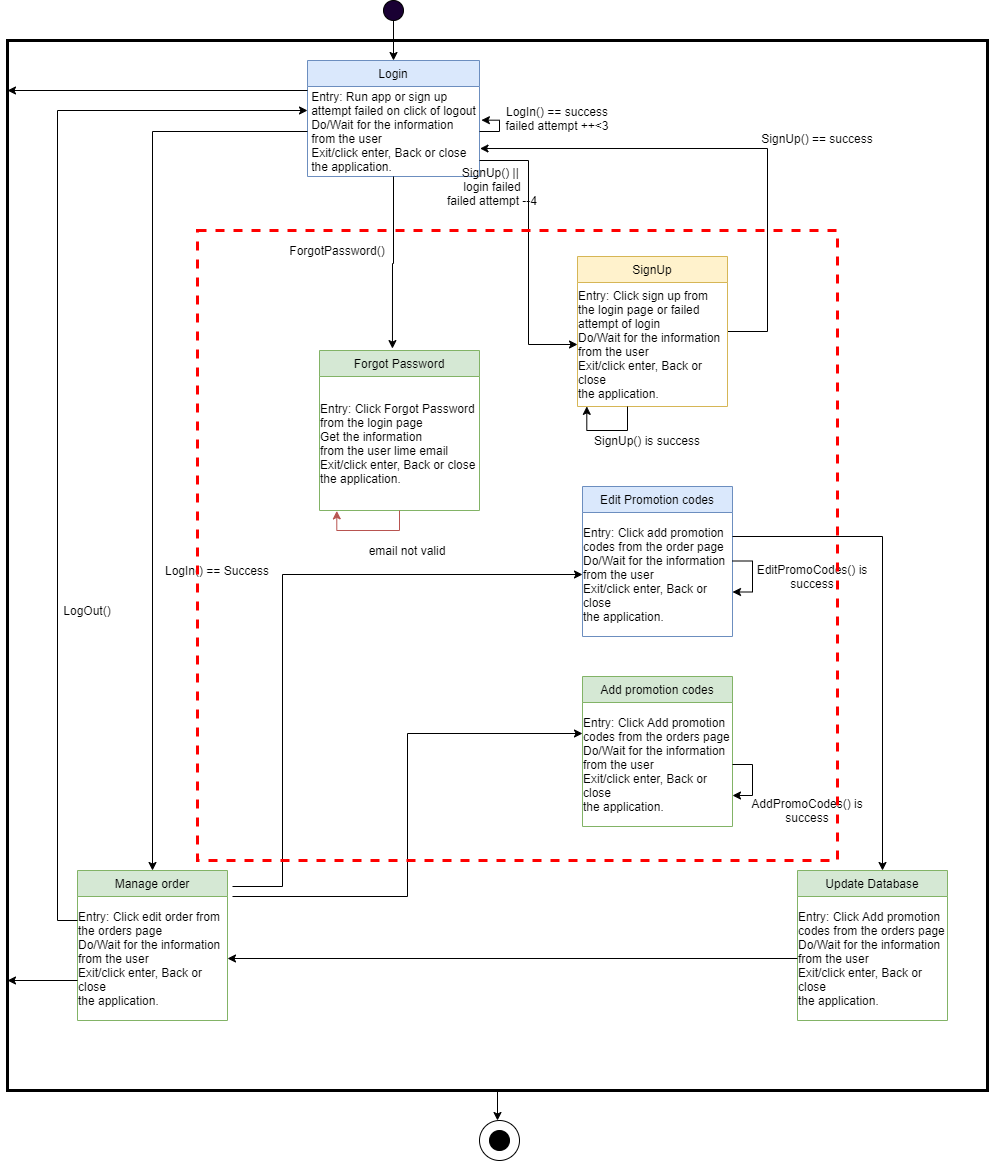

The diagram above was exported from draw.io. Its source (the exported page's mxGraphModel, read from the mxfile embedded in the PNG):
<mxGraphModel dx="2128" dy="523" grid="1" gridSize="10" guides="1" tooltips="1" connect="1" arrows="1" fold="1" page="1" pageScale="1" pageWidth="850" pageHeight="1100" math="0" shadow="0">
  <root>
    <mxCell id="0" />
    <mxCell id="1" parent="0" />
    <mxCell id="GBIwpdd8_ez1u2AuYaRY-57" value="" style="rounded=0;whiteSpace=wrap;html=1;strokeWidth=3;fillColor=none;" parent="1" vertex="1">
      <mxGeometry y="60" width="980" height="1050" as="geometry" />
    </mxCell>
    <mxCell id="GBIwpdd8_ez1u2AuYaRY-2" value="Login" style="swimlane;fontStyle=0;childLayout=stackLayout;horizontal=1;startSize=26;fillColor=#dae8fc;horizontalStack=0;resizeParent=1;resizeParentMax=0;resizeLast=0;collapsible=1;marginBottom=0;strokeColor=#6c8ebf;" parent="1" vertex="1">
      <mxGeometry x="300" y="80" width="172" height="116" as="geometry" />
    </mxCell>
    <mxCell id="GBIwpdd8_ez1u2AuYaRY-3" value="&lt;div style=&quot;text-align: left&quot;&gt;&lt;div&gt;Entry: Run app or sign up&lt;/div&gt;&lt;div&gt;attempt failed on&amp;nbsp;&lt;span&gt;click of logout&lt;/span&gt;&lt;/div&gt;&lt;div&gt;Do/Wait for the information&amp;nbsp;&lt;/div&gt;&lt;div&gt;from the user&lt;/div&gt;&lt;div&gt;Exit/click enter, Back or close&lt;/div&gt;&lt;div&gt;the application.&lt;/div&gt;&lt;/div&gt;" style="text;html=1;align=center;verticalAlign=middle;resizable=0;points=[];autosize=1;strokeColor=none;" parent="GBIwpdd8_ez1u2AuYaRY-2" vertex="1">
      <mxGeometry y="26" width="172" height="90" as="geometry" />
    </mxCell>
    <mxCell id="GBIwpdd8_ez1u2AuYaRY-38" style="edgeStyle=orthogonalEdgeStyle;rounded=0;orthogonalLoop=1;jettySize=auto;html=1;entryX=1.011;entryY=0.374;entryDx=0;entryDy=0;entryPerimeter=0;" parent="GBIwpdd8_ez1u2AuYaRY-2" source="GBIwpdd8_ez1u2AuYaRY-3" target="GBIwpdd8_ez1u2AuYaRY-3" edge="1">
      <mxGeometry relative="1" as="geometry">
        <mxPoint x="180" y="60" as="targetPoint" />
        <Array as="points">
          <mxPoint x="192" y="71" />
          <mxPoint x="192" y="60" />
        </Array>
      </mxGeometry>
    </mxCell>
    <mxCell id="GBIwpdd8_ez1u2AuYaRY-25" style="edgeStyle=orthogonalEdgeStyle;rounded=0;orthogonalLoop=1;jettySize=auto;html=1;entryX=1.003;entryY=0.689;entryDx=0;entryDy=0;entryPerimeter=0;" parent="1" source="GBIwpdd8_ez1u2AuYaRY-4" target="GBIwpdd8_ez1u2AuYaRY-3" edge="1">
      <mxGeometry relative="1" as="geometry">
        <mxPoint x="472" y="200.0000000000001" as="targetPoint" />
        <Array as="points">
          <mxPoint x="760" y="351" />
          <mxPoint x="760" y="168" />
        </Array>
      </mxGeometry>
    </mxCell>
    <mxCell id="GBIwpdd8_ez1u2AuYaRY-4" value="SignUp" style="swimlane;fontStyle=0;childLayout=stackLayout;horizontal=1;startSize=26;fillColor=#fff2cc;horizontalStack=0;resizeParent=1;resizeParentMax=0;resizeLast=0;collapsible=1;marginBottom=0;strokeColor=#d6b656;" parent="1" vertex="1">
      <mxGeometry x="570" y="276" width="150" height="150" as="geometry" />
    </mxCell>
    <mxCell id="GBIwpdd8_ez1u2AuYaRY-5" value="&lt;div style=&quot;text-align: left&quot;&gt;Entry: Click sign up from the login page or failed attempt of login&lt;/div&gt;&lt;div style=&quot;text-align: left&quot;&gt;Do/Wait for the information&amp;nbsp;&lt;/div&gt;&lt;div style=&quot;text-align: left&quot;&gt;from the user&lt;/div&gt;&lt;div style=&quot;text-align: left&quot;&gt;Exit/click enter, Back or close&lt;/div&gt;&lt;div style=&quot;text-align: left&quot;&gt;the application.&lt;/div&gt;" style="text;html=1;strokeColor=none;fillColor=none;align=center;verticalAlign=middle;whiteSpace=wrap;rounded=0;" parent="GBIwpdd8_ez1u2AuYaRY-4" vertex="1">
      <mxGeometry y="26" width="150" height="124" as="geometry" />
    </mxCell>
    <mxCell id="GBIwpdd8_ez1u2AuYaRY-27" style="edgeStyle=orthogonalEdgeStyle;rounded=0;orthogonalLoop=1;jettySize=auto;html=1;entryX=0.062;entryY=0.999;entryDx=0;entryDy=0;entryPerimeter=0;" parent="GBIwpdd8_ez1u2AuYaRY-4" source="GBIwpdd8_ez1u2AuYaRY-5" target="GBIwpdd8_ez1u2AuYaRY-5" edge="1">
      <mxGeometry relative="1" as="geometry">
        <mxPoint x="10" y="164" as="targetPoint" />
        <Array as="points">
          <mxPoint x="50" y="174" />
          <mxPoint x="9" y="174" />
        </Array>
      </mxGeometry>
    </mxCell>
    <mxCell id="GBIwpdd8_ez1u2AuYaRY-7" value="Forgot Password" style="swimlane;fontStyle=0;childLayout=stackLayout;horizontal=1;startSize=26;fillColor=#d5e8d4;horizontalStack=0;resizeParent=1;resizeParentMax=0;resizeLast=0;collapsible=1;marginBottom=0;strokeColor=#82b366;" parent="1" vertex="1">
      <mxGeometry x="312" y="370" width="160" height="160" as="geometry" />
    </mxCell>
    <mxCell id="GBIwpdd8_ez1u2AuYaRY-8" value="&lt;div style=&quot;text-align: left&quot;&gt;Entry: Click Forgot Password from the login page&lt;/div&gt;&lt;div style=&quot;text-align: left&quot;&gt;Get the information&amp;nbsp;&lt;/div&gt;&lt;div style=&quot;text-align: left&quot;&gt;from the user lime email&lt;/div&gt;&lt;div style=&quot;text-align: left&quot;&gt;Exit/click enter, Back or close&lt;/div&gt;&lt;div style=&quot;text-align: left&quot;&gt;the application.&lt;/div&gt;" style="text;html=1;strokeColor=none;fillColor=none;align=center;verticalAlign=middle;whiteSpace=wrap;rounded=0;" parent="GBIwpdd8_ez1u2AuYaRY-7" vertex="1">
      <mxGeometry y="26" width="160" height="134" as="geometry" />
    </mxCell>
    <mxCell id="GBIwpdd8_ez1u2AuYaRY-40" style="edgeStyle=orthogonalEdgeStyle;rounded=0;orthogonalLoop=1;jettySize=auto;html=1;entryX=0.108;entryY=1.003;entryDx=0;entryDy=0;entryPerimeter=0;fillColor=#f8cecc;strokeColor=#b85450;" parent="GBIwpdd8_ez1u2AuYaRY-7" source="GBIwpdd8_ez1u2AuYaRY-8" target="GBIwpdd8_ez1u2AuYaRY-8" edge="1">
      <mxGeometry relative="1" as="geometry">
        <mxPoint x="18" y="170" as="targetPoint" />
        <Array as="points">
          <mxPoint x="80" y="180" />
          <mxPoint x="17" y="180" />
        </Array>
      </mxGeometry>
    </mxCell>
    <mxCell id="GBIwpdd8_ez1u2AuYaRY-11" value="Edit Promotion codes" style="swimlane;fontStyle=0;childLayout=stackLayout;horizontal=1;startSize=26;fillColor=#dae8fc;horizontalStack=0;resizeParent=1;resizeParentMax=0;resizeLast=0;collapsible=1;marginBottom=0;strokeColor=#6c8ebf;" parent="1" vertex="1">
      <mxGeometry x="575" y="506" width="150" height="150" as="geometry" />
    </mxCell>
    <mxCell id="GBIwpdd8_ez1u2AuYaRY-12" value="&lt;div style=&quot;text-align: left&quot;&gt;Entry: Click add promotion codes from the order page&lt;/div&gt;&lt;div style=&quot;text-align: left&quot;&gt;Do/Wait for the information&amp;nbsp;&lt;/div&gt;&lt;div style=&quot;text-align: left&quot;&gt;from the user&lt;/div&gt;&lt;div style=&quot;text-align: left&quot;&gt;Exit/click enter, Back or close&lt;/div&gt;&lt;div style=&quot;text-align: left&quot;&gt;the application.&lt;/div&gt;" style="text;html=1;strokeColor=none;fillColor=none;align=center;verticalAlign=middle;whiteSpace=wrap;rounded=0;" parent="GBIwpdd8_ez1u2AuYaRY-11" vertex="1">
      <mxGeometry y="26" width="150" height="124" as="geometry" />
    </mxCell>
    <mxCell id="GBIwpdd8_ez1u2AuYaRY-17" value="Add promotion codes" style="swimlane;fontStyle=0;childLayout=stackLayout;horizontal=1;startSize=26;fillColor=#d5e8d4;horizontalStack=0;resizeParent=1;resizeParentMax=0;resizeLast=0;collapsible=1;marginBottom=0;strokeColor=#82b366;" parent="1" vertex="1">
      <mxGeometry x="575" y="696" width="150" height="150" as="geometry" />
    </mxCell>
    <mxCell id="GBIwpdd8_ez1u2AuYaRY-18" value="&lt;div style=&quot;text-align: left&quot;&gt;Entry: Click Add promotion codes from the orders page&lt;/div&gt;&lt;div style=&quot;text-align: left&quot;&gt;Do/Wait for the information&amp;nbsp;&lt;/div&gt;&lt;div style=&quot;text-align: left&quot;&gt;from the user&lt;/div&gt;&lt;div style=&quot;text-align: left&quot;&gt;Exit/click enter, Back or close&lt;/div&gt;&lt;div style=&quot;text-align: left&quot;&gt;the application.&lt;/div&gt;" style="text;html=1;strokeColor=none;fillColor=none;align=center;verticalAlign=middle;whiteSpace=wrap;rounded=0;" parent="GBIwpdd8_ez1u2AuYaRY-17" vertex="1">
      <mxGeometry y="26" width="150" height="124" as="geometry" />
    </mxCell>
    <mxCell id="GBIwpdd8_ez1u2AuYaRY-51" style="edgeStyle=orthogonalEdgeStyle;rounded=0;orthogonalLoop=1;jettySize=auto;html=1;entryX=1;entryY=0.75;entryDx=0;entryDy=0;exitX=1;exitY=0.5;exitDx=0;exitDy=0;" parent="GBIwpdd8_ez1u2AuYaRY-17" source="GBIwpdd8_ez1u2AuYaRY-18" target="GBIwpdd8_ez1u2AuYaRY-18" edge="1">
      <mxGeometry relative="1" as="geometry">
        <Array as="points">
          <mxPoint x="170" y="88" />
          <mxPoint x="170" y="119" />
        </Array>
      </mxGeometry>
    </mxCell>
    <mxCell id="GBIwpdd8_ez1u2AuYaRY-21" value="Manage order" style="swimlane;fontStyle=0;childLayout=stackLayout;horizontal=1;startSize=26;fillColor=#d5e8d4;horizontalStack=0;resizeParent=1;resizeParentMax=0;resizeLast=0;collapsible=1;marginBottom=0;strokeColor=#82b366;" parent="1" vertex="1">
      <mxGeometry x="70" y="890" width="150" height="150" as="geometry" />
    </mxCell>
    <mxCell id="GBIwpdd8_ez1u2AuYaRY-22" value="&lt;div style=&quot;text-align: left&quot;&gt;Entry: Click edit order from the orders page&lt;/div&gt;&lt;div style=&quot;text-align: left&quot;&gt;Do/Wait for the information&amp;nbsp;&lt;/div&gt;&lt;div style=&quot;text-align: left&quot;&gt;from the user&lt;/div&gt;&lt;div style=&quot;text-align: left&quot;&gt;Exit/click enter, Back or close&lt;/div&gt;&lt;div style=&quot;text-align: left&quot;&gt;the application.&lt;/div&gt;" style="text;html=1;strokeColor=none;fillColor=none;align=center;verticalAlign=middle;whiteSpace=wrap;rounded=0;" parent="GBIwpdd8_ez1u2AuYaRY-21" vertex="1">
      <mxGeometry y="26" width="150" height="124" as="geometry" />
    </mxCell>
    <mxCell id="GBIwpdd8_ez1u2AuYaRY-23" value="Update Database" style="swimlane;fontStyle=0;childLayout=stackLayout;horizontal=1;startSize=26;fillColor=#d5e8d4;horizontalStack=0;resizeParent=1;resizeParentMax=0;resizeLast=0;collapsible=1;marginBottom=0;strokeColor=#82b366;" parent="1" vertex="1">
      <mxGeometry x="790" y="890" width="150" height="150" as="geometry" />
    </mxCell>
    <mxCell id="GBIwpdd8_ez1u2AuYaRY-24" value="&lt;div style=&quot;text-align: left&quot;&gt;Entry: Click Add promotion codes from the orders page&lt;/div&gt;&lt;div style=&quot;text-align: left&quot;&gt;Do/Wait for the information&amp;nbsp;&lt;/div&gt;&lt;div style=&quot;text-align: left&quot;&gt;from the user&lt;/div&gt;&lt;div style=&quot;text-align: left&quot;&gt;Exit/click enter, Back or close&lt;/div&gt;&lt;div style=&quot;text-align: left&quot;&gt;the application.&lt;/div&gt;" style="text;html=1;strokeColor=none;fillColor=none;align=center;verticalAlign=middle;whiteSpace=wrap;rounded=0;" parent="GBIwpdd8_ez1u2AuYaRY-23" vertex="1">
      <mxGeometry y="26" width="150" height="124" as="geometry" />
    </mxCell>
    <mxCell id="GBIwpdd8_ez1u2AuYaRY-28" style="edgeStyle=orthogonalEdgeStyle;rounded=0;orthogonalLoop=1;jettySize=auto;html=1;entryX=0;entryY=0.5;entryDx=0;entryDy=0;" parent="1" target="GBIwpdd8_ez1u2AuYaRY-5" edge="1">
      <mxGeometry relative="1" as="geometry">
        <mxPoint x="472" y="180" as="sourcePoint" />
        <Array as="points">
          <mxPoint x="472" y="180" />
          <mxPoint x="521" y="180" />
          <mxPoint x="521" y="364" />
        </Array>
      </mxGeometry>
    </mxCell>
    <mxCell id="GBIwpdd8_ez1u2AuYaRY-29" value="SignUp() == success" style="text;html=1;strokeColor=none;fillColor=none;align=center;verticalAlign=middle;whiteSpace=wrap;rounded=0;" parent="1" vertex="1">
      <mxGeometry x="750" y="148" width="120" height="20" as="geometry" />
    </mxCell>
    <mxCell id="GBIwpdd8_ez1u2AuYaRY-30" value="SignUp() is success" style="text;html=1;strokeColor=none;fillColor=none;align=center;verticalAlign=middle;whiteSpace=wrap;rounded=0;" parent="1" vertex="1">
      <mxGeometry x="580" y="450" width="120" height="20" as="geometry" />
    </mxCell>
    <mxCell id="GBIwpdd8_ez1u2AuYaRY-31" value="SignUp() || &lt;br&gt;login failed&lt;br&gt;failed attempt --4" style="text;html=1;strokeColor=none;fillColor=none;align=center;verticalAlign=middle;whiteSpace=wrap;rounded=0;" parent="1" vertex="1">
      <mxGeometry x="425" y="196" width="120" height="20" as="geometry" />
    </mxCell>
    <mxCell id="GBIwpdd8_ez1u2AuYaRY-33" style="edgeStyle=orthogonalEdgeStyle;rounded=0;orthogonalLoop=1;jettySize=auto;html=1;entryX=0.456;entryY=-0.012;entryDx=0;entryDy=0;entryPerimeter=0;" parent="1" source="GBIwpdd8_ez1u2AuYaRY-3" target="GBIwpdd8_ez1u2AuYaRY-7" edge="1">
      <mxGeometry relative="1" as="geometry" />
    </mxCell>
    <mxCell id="GBIwpdd8_ez1u2AuYaRY-34" style="edgeStyle=orthogonalEdgeStyle;rounded=0;orthogonalLoop=1;jettySize=auto;html=1;" parent="1" source="GBIwpdd8_ez1u2AuYaRY-3" target="GBIwpdd8_ez1u2AuYaRY-21" edge="1">
      <mxGeometry relative="1" as="geometry" />
    </mxCell>
    <mxCell id="GBIwpdd8_ez1u2AuYaRY-36" style="edgeStyle=orthogonalEdgeStyle;rounded=0;orthogonalLoop=1;jettySize=auto;html=1;" parent="1" source="GBIwpdd8_ez1u2AuYaRY-22" edge="1">
      <mxGeometry relative="1" as="geometry">
        <mxPoint x="300" y="130" as="targetPoint" />
        <Array as="points">
          <mxPoint x="50" y="940" />
          <mxPoint x="50" y="130" />
        </Array>
      </mxGeometry>
    </mxCell>
    <mxCell id="GBIwpdd8_ez1u2AuYaRY-37" style="edgeStyle=orthogonalEdgeStyle;rounded=0;orthogonalLoop=1;jettySize=auto;html=1;" parent="1" source="GBIwpdd8_ez1u2AuYaRY-3" edge="1">
      <mxGeometry relative="1" as="geometry">
        <mxPoint y="110" as="targetPoint" />
        <Array as="points">
          <mxPoint y="110" />
        </Array>
      </mxGeometry>
    </mxCell>
    <mxCell id="GBIwpdd8_ez1u2AuYaRY-39" value="LogIn() == success&lt;br&gt;failed attempt ++&amp;lt;3" style="text;html=1;strokeColor=none;fillColor=none;align=center;verticalAlign=middle;whiteSpace=wrap;rounded=0;" parent="1" vertex="1">
      <mxGeometry x="490" y="128" width="120" height="20" as="geometry" />
    </mxCell>
    <mxCell id="GBIwpdd8_ez1u2AuYaRY-41" value="email not valid" style="text;html=1;strokeColor=none;fillColor=none;align=center;verticalAlign=middle;whiteSpace=wrap;rounded=0;" parent="1" vertex="1">
      <mxGeometry x="340" y="560" width="120" height="20" as="geometry" />
    </mxCell>
    <mxCell id="GBIwpdd8_ez1u2AuYaRY-42" value="LogIn() == Success" style="text;html=1;strokeColor=none;fillColor=none;align=center;verticalAlign=middle;whiteSpace=wrap;rounded=0;" parent="1" vertex="1">
      <mxGeometry x="150" y="580" width="120" height="20" as="geometry" />
    </mxCell>
    <mxCell id="GBIwpdd8_ez1u2AuYaRY-43" value="LogOut()" style="text;html=1;strokeColor=none;fillColor=none;align=center;verticalAlign=middle;whiteSpace=wrap;rounded=0;" parent="1" vertex="1">
      <mxGeometry x="20" y="620" width="120" height="20" as="geometry" />
    </mxCell>
    <mxCell id="GBIwpdd8_ez1u2AuYaRY-44" value="ForgotPassword()" style="text;html=1;strokeColor=none;fillColor=none;align=center;verticalAlign=middle;whiteSpace=wrap;rounded=0;" parent="1" vertex="1">
      <mxGeometry x="270" y="260" width="120" height="20" as="geometry" />
    </mxCell>
    <mxCell id="GBIwpdd8_ez1u2AuYaRY-45" style="edgeStyle=orthogonalEdgeStyle;rounded=0;orthogonalLoop=1;jettySize=auto;html=1;entryX=0;entryY=0.5;entryDx=0;entryDy=0;" parent="1" target="GBIwpdd8_ez1u2AuYaRY-12" edge="1">
      <mxGeometry relative="1" as="geometry">
        <mxPoint x="225" y="906.0000000000002" as="sourcePoint" />
        <Array as="points">
          <mxPoint x="275" y="906" />
          <mxPoint x="275" y="594" />
        </Array>
      </mxGeometry>
    </mxCell>
    <mxCell id="GBIwpdd8_ez1u2AuYaRY-46" style="edgeStyle=orthogonalEdgeStyle;rounded=0;orthogonalLoop=1;jettySize=auto;html=1;entryX=0;entryY=0.25;entryDx=0;entryDy=0;" parent="1" target="GBIwpdd8_ez1u2AuYaRY-18" edge="1">
      <mxGeometry relative="1" as="geometry">
        <mxPoint x="225" y="916.0000000000002" as="sourcePoint" />
        <Array as="points">
          <mxPoint x="400" y="916" />
          <mxPoint x="400" y="753" />
        </Array>
      </mxGeometry>
    </mxCell>
    <mxCell id="GBIwpdd8_ez1u2AuYaRY-47" style="edgeStyle=orthogonalEdgeStyle;rounded=0;orthogonalLoop=1;jettySize=auto;html=1;exitX=0;exitY=0.5;exitDx=0;exitDy=0;" parent="1" source="GBIwpdd8_ez1u2AuYaRY-24" target="GBIwpdd8_ez1u2AuYaRY-22" edge="1">
      <mxGeometry relative="1" as="geometry" />
    </mxCell>
    <mxCell id="GBIwpdd8_ez1u2AuYaRY-49" style="edgeStyle=orthogonalEdgeStyle;rounded=0;orthogonalLoop=1;jettySize=auto;html=1;" parent="1" source="GBIwpdd8_ez1u2AuYaRY-22" edge="1">
      <mxGeometry relative="1" as="geometry">
        <mxPoint y="1000" as="targetPoint" />
        <Array as="points">
          <mxPoint y="1000" />
        </Array>
      </mxGeometry>
    </mxCell>
    <mxCell id="GBIwpdd8_ez1u2AuYaRY-52" value="AddPromoCodes() is success" style="text;html=1;strokeColor=none;fillColor=none;align=center;verticalAlign=middle;whiteSpace=wrap;rounded=0;" parent="1" vertex="1">
      <mxGeometry x="740" y="820" width="120" height="20" as="geometry" />
    </mxCell>
    <mxCell id="GBIwpdd8_ez1u2AuYaRY-53" value="EditPromoCodes() is success" style="text;html=1;strokeColor=none;fillColor=none;align=center;verticalAlign=middle;whiteSpace=wrap;rounded=0;" parent="1" vertex="1">
      <mxGeometry x="745" y="586" width="120" height="20" as="geometry" />
    </mxCell>
    <mxCell id="GBIwpdd8_ez1u2AuYaRY-54" style="edgeStyle=orthogonalEdgeStyle;rounded=0;orthogonalLoop=1;jettySize=auto;html=1;entryX=1;entryY=0.75;entryDx=0;entryDy=0;exitX=1;exitY=0.5;exitDx=0;exitDy=0;" parent="1" edge="1">
      <mxGeometry relative="1" as="geometry">
        <mxPoint x="725" y="580.5" as="sourcePoint" />
        <mxPoint x="725" y="611.5" as="targetPoint" />
        <Array as="points">
          <mxPoint x="745" y="580.5" />
          <mxPoint x="745" y="611.5" />
        </Array>
      </mxGeometry>
    </mxCell>
    <mxCell id="GBIwpdd8_ez1u2AuYaRY-55" style="edgeStyle=orthogonalEdgeStyle;rounded=0;orthogonalLoop=1;jettySize=auto;html=1;" parent="1" source="GBIwpdd8_ez1u2AuYaRY-12" target="GBIwpdd8_ez1u2AuYaRY-23" edge="1">
      <mxGeometry relative="1" as="geometry">
        <mxPoint x="875" y="856" as="targetPoint" />
        <Array as="points">
          <mxPoint x="875" y="556" />
        </Array>
      </mxGeometry>
    </mxCell>
    <mxCell id="GBIwpdd8_ez1u2AuYaRY-56" value="" style="rounded=0;whiteSpace=wrap;html=1;fillColor=none;dashed=1;strokeColor=#FF0000;strokeWidth=3;" parent="1" vertex="1">
      <mxGeometry x="190" y="250" width="640" height="630" as="geometry" />
    </mxCell>
    <mxCell id="cnJE2xeUJZxM3ybM0hTC-1" value="" style="ellipse;whiteSpace=wrap;html=1;aspect=fixed;fillColor=#190033;" parent="1" vertex="1">
      <mxGeometry x="376" y="20" width="20" height="20" as="geometry" />
    </mxCell>
    <mxCell id="cnJE2xeUJZxM3ybM0hTC-3" value="" style="endArrow=classic;html=1;exitX=0.5;exitY=1;exitDx=0;exitDy=0;entryX=0.5;entryY=0;entryDx=0;entryDy=0;" parent="1" source="cnJE2xeUJZxM3ybM0hTC-1" target="GBIwpdd8_ez1u2AuYaRY-2" edge="1">
      <mxGeometry width="50" height="50" relative="1" as="geometry">
        <mxPoint x="500" y="240" as="sourcePoint" />
        <mxPoint x="550" y="190" as="targetPoint" />
      </mxGeometry>
    </mxCell>
    <mxCell id="cnJE2xeUJZxM3ybM0hTC-4" value="" style="endArrow=classic;html=1;exitX=0.5;exitY=1;exitDx=0;exitDy=0;" parent="1" source="GBIwpdd8_ez1u2AuYaRY-57" edge="1">
      <mxGeometry width="50" height="50" relative="1" as="geometry">
        <mxPoint x="480" y="970" as="sourcePoint" />
        <mxPoint x="490" y="1140" as="targetPoint" />
      </mxGeometry>
    </mxCell>
    <mxCell id="cnJE2xeUJZxM3ybM0hTC-8" value="" style="ellipse;whiteSpace=wrap;html=1;aspect=fixed;fillColor=#FFFFFF;gradientColor=none;" parent="1" vertex="1">
      <mxGeometry x="472" y="1140" width="40" height="40" as="geometry" />
    </mxCell>
    <mxCell id="cnJE2xeUJZxM3ybM0hTC-12" value="" style="ellipse;whiteSpace=wrap;html=1;aspect=fixed;gradientColor=none;fillColor=#000000;" parent="1" vertex="1">
      <mxGeometry x="482" y="1150" width="20" height="20" as="geometry" />
    </mxCell>
  </root>
</mxGraphModel>